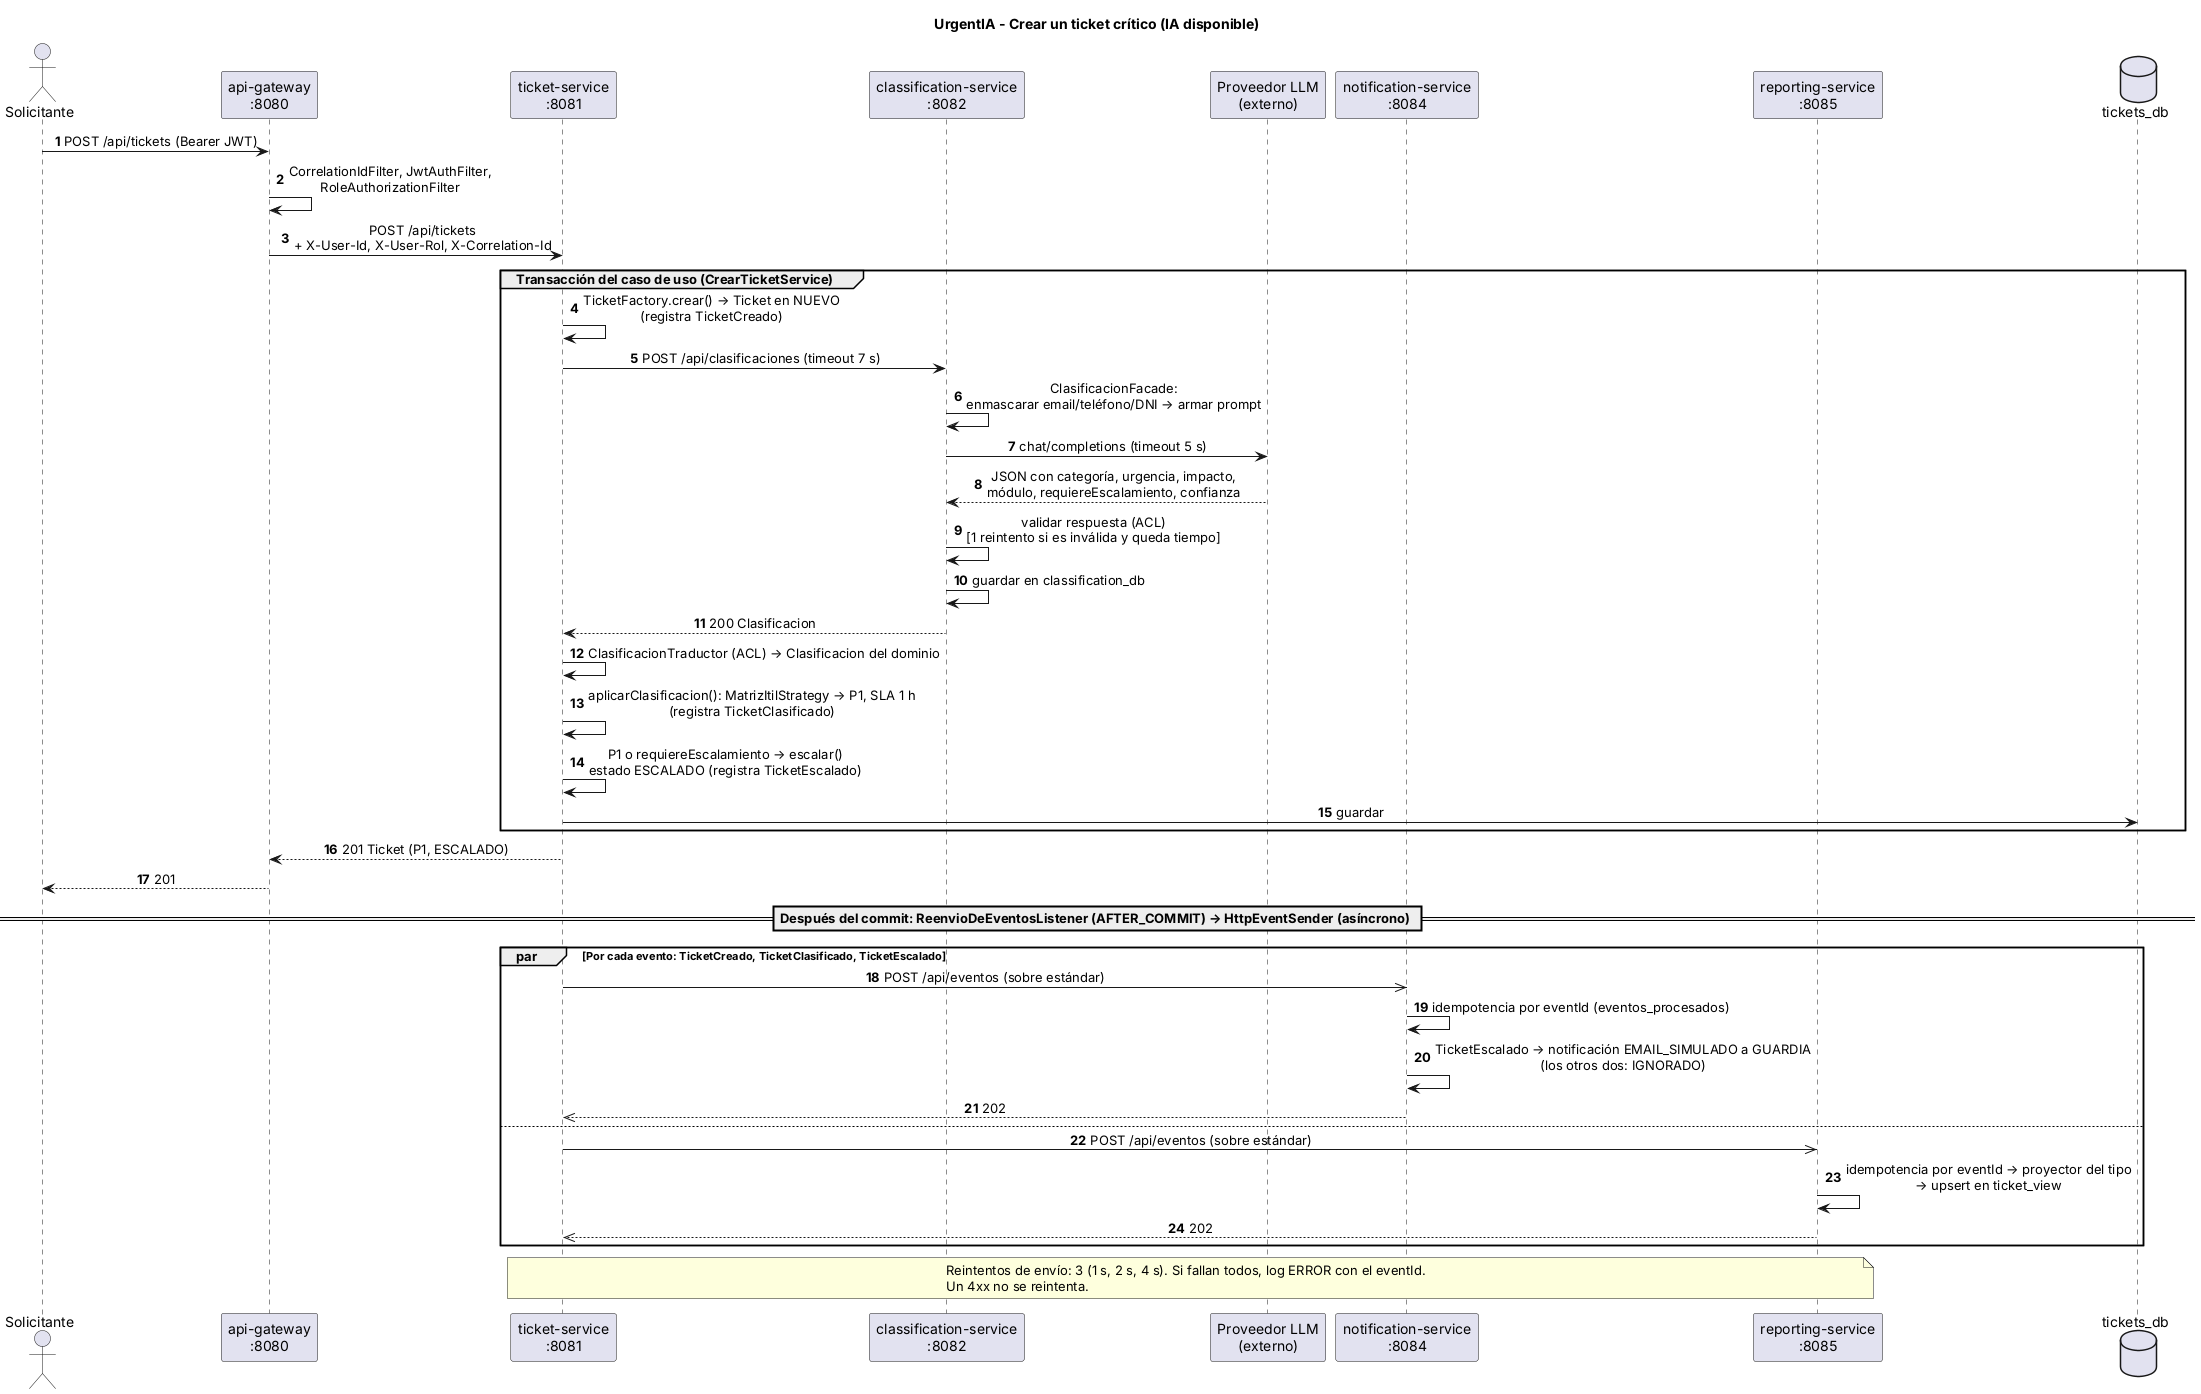

The diagram above was rendered by PlantUML. Its source (embedded in the PNG):
@startuml secuencia-crear-ticket-critico
title UrgentIA - Crear un ticket crítico (IA disponible)

skinparam shadowing false
skinparam sequenceMessageAlign center
autonumber

actor "Solicitante" as S
participant "api-gateway\n:8080" as GW
participant "ticket-service\n:8081" as T
participant "classification-service\n:8082" as C
participant "Proveedor LLM\n(externo)" as LLM
participant "notification-service\n:8084" as N
participant "reporting-service\n:8085" as R
database "tickets_db" as TDB

S -> GW : POST /api/tickets (Bearer JWT)
GW -> GW : CorrelationIdFilter, JwtAuthFilter,\nRoleAuthorizationFilter
GW -> T : POST /api/tickets\n+ X-User-Id, X-User-Rol, X-Correlation-Id

group Transacción del caso de uso (CrearTicketService)
  T -> T : TicketFactory.crear() → Ticket en NUEVO\n(registra TicketCreado)
  T -> C : POST /api/clasificaciones (timeout 7 s)
  C -> C : ClasificacionFacade:\nenmascarar email/teléfono/DNI → armar prompt
  C -> LLM : chat/completions (timeout 5 s)
  LLM --> C : JSON con categoría, urgencia, impacto,\nmódulo, requiereEscalamiento, confianza
  C -> C : validar respuesta (ACL)\n[1 reintento si es inválida y queda tiempo]
  C -> C : guardar en classification_db
  C --> T : 200 Clasificacion
  T -> T : ClasificacionTraductor (ACL) → Clasificacion del dominio
  T -> T : aplicarClasificacion(): MatrizItilStrategy → P1, SLA 1 h\n(registra TicketClasificado)
  T -> T : P1 o requiereEscalamiento → escalar()\nestado ESCALADO (registra TicketEscalado)
  T -> TDB : guardar
end
T --> GW : 201 Ticket (P1, ESCALADO)
GW --> S : 201

== Después del commit: ReenvioDeEventosListener (AFTER_COMMIT) → HttpEventSender (asíncrono) ==

par Por cada evento: TicketCreado, TicketClasificado, TicketEscalado
  T ->> N : POST /api/eventos (sobre estándar)
  N -> N : idempotencia por eventId (eventos_procesados)
  N -> N : TicketEscalado → notificación EMAIL_SIMULADO a GUARDIA\n(los otros dos: IGNORADO)
  N -->> T : 202
else
  T ->> R : POST /api/eventos (sobre estándar)
  R -> R : idempotencia por eventId → proyector del tipo\n→ upsert en ticket_view
  R -->> T : 202
end

note over T, R
  Reintentos de envío: 3 (1 s, 2 s, 4 s). Si fallan todos, log ERROR con el eventId.
  Un 4xx no se reintenta.
end note
@enduml